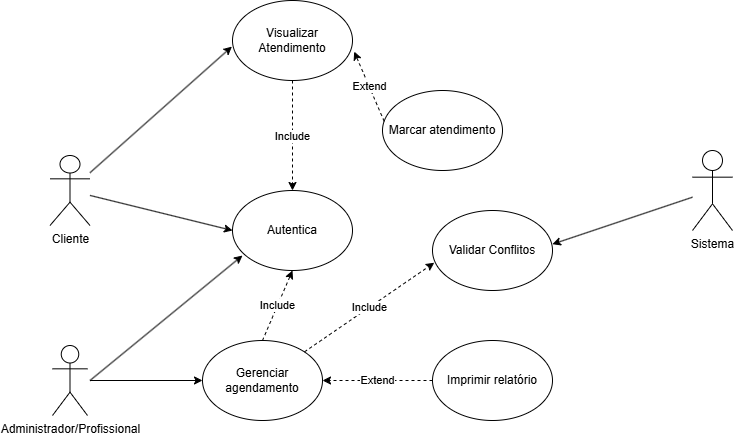

The diagram above was exported from draw.io. Its source (the exported page's mxGraphModel, read from the mxfile embedded in the PNG):
<mxGraphModel dx="975" dy="1681" grid="1" gridSize="10" guides="1" tooltips="1" connect="1" arrows="1" fold="1" page="1" pageScale="1" pageWidth="827" pageHeight="1169" math="0" shadow="0">
  <root>
    <mxCell id="0" />
    <mxCell id="1" parent="0" />
    <mxCell id="tmSZPsZuKAjT0SxW-4ad-2" parent="1" style="shape=umlActor;verticalLabelPosition=bottom;verticalAlign=top;html=1;outlineConnect=0;" value="Cliente" vertex="1">
      <mxGeometry height="70" width="40" x="97.5" y="115" as="geometry" />
    </mxCell>
    <mxCell id="tmSZPsZuKAjT0SxW-4ad-9" parent="1" style="ellipse;whiteSpace=wrap;html=1;" value="Autentica" vertex="1">
      <mxGeometry height="80" width="120" x="280" y="150" as="geometry" />
    </mxCell>
    <mxCell id="tmSZPsZuKAjT0SxW-4ad-13" parent="1" style="shape=umlActor;verticalLabelPosition=bottom;verticalAlign=top;html=1;outlineConnect=0;" value="Administrador/Profissional" vertex="1">
      <mxGeometry height="70" width="35" x="100" y="305" as="geometry" />
    </mxCell>
    <mxCell id="tmSZPsZuKAjT0SxW-4ad-16" parent="1" style="ellipse;whiteSpace=wrap;html=1;" value="Gerenciar agendamento" vertex="1">
      <mxGeometry height="80" width="120" x="250" y="300" as="geometry" />
    </mxCell>
    <mxCell id="tmSZPsZuKAjT0SxW-4ad-24" edge="1" parent="1" style="endArrow=classic;html=1;rounded=0;entryX=0.083;entryY=0.813;entryDx=0;entryDy=0;entryPerimeter=0;" target="tmSZPsZuKAjT0SxW-4ad-9" value="">
      <mxGeometry height="50" relative="1" width="50" as="geometry">
        <mxPoint x="137.5" y="340" as="sourcePoint" />
        <mxPoint x="187.5" y="290" as="targetPoint" />
      </mxGeometry>
    </mxCell>
    <mxCell id="tmSZPsZuKAjT0SxW-4ad-25" edge="1" parent="1" source="tmSZPsZuKAjT0SxW-4ad-2" style="endArrow=classic;html=1;rounded=0;entryX=0;entryY=0.5;entryDx=0;entryDy=0;" target="tmSZPsZuKAjT0SxW-4ad-9" value="">
      <mxGeometry height="50" relative="1" width="50" as="geometry">
        <mxPoint x="140" y="160" as="sourcePoint" />
        <mxPoint x="200" y="100" as="targetPoint" />
      </mxGeometry>
    </mxCell>
    <mxCell id="tmSZPsZuKAjT0SxW-4ad-26" edge="1" parent="1" style="endArrow=classic;html=1;rounded=0;entryX=0;entryY=0.5;entryDx=0;entryDy=0;" target="tmSZPsZuKAjT0SxW-4ad-16" value="">
      <mxGeometry height="50" relative="1" width="50" as="geometry">
        <mxPoint x="137.5" y="340" as="sourcePoint" />
        <mxPoint x="240" y="340" as="targetPoint" />
      </mxGeometry>
    </mxCell>
    <mxCell id="tmSZPsZuKAjT0SxW-4ad-27" parent="1" style="ellipse;whiteSpace=wrap;html=1;" value="Visualizar Atendimento" vertex="1">
      <mxGeometry height="80" width="120" x="280" y="-40" as="geometry" />
    </mxCell>
    <mxCell id="tmSZPsZuKAjT0SxW-4ad-28" edge="1" parent="1" source="tmSZPsZuKAjT0SxW-4ad-2" style="endArrow=classic;html=1;rounded=0;entryX=-0.005;entryY=0.576;entryDx=0;entryDy=0;entryPerimeter=0;" target="tmSZPsZuKAjT0SxW-4ad-27" value="">
      <mxGeometry height="50" relative="1" width="50" as="geometry">
        <mxPoint x="140" y="160" as="sourcePoint" />
        <mxPoint x="310" y="145" as="targetPoint" />
      </mxGeometry>
    </mxCell>
    <mxCell id="tmSZPsZuKAjT0SxW-4ad-29" edge="1" parent="1" source="tmSZPsZuKAjT0SxW-4ad-16" style="endArrow=classic;html=1;rounded=0;curved=0;strokeColor=none;dashed=1;entryX=0.5;entryY=1;entryDx=0;entryDy=0;exitX=0.5;exitY=0;exitDx=0;exitDy=0;" target="tmSZPsZuKAjT0SxW-4ad-9" value="">
      <mxGeometry relative="1" as="geometry">
        <mxPoint x="270" y="250" as="sourcePoint" />
        <mxPoint x="370" y="250" as="targetPoint" />
      </mxGeometry>
    </mxCell>
    <mxCell id="tmSZPsZuKAjT0SxW-4ad-31" connectable="0" parent="tmSZPsZuKAjT0SxW-4ad-29" style="edgeLabel;html=1;align=center;verticalAlign=middle;resizable=0;points=[];" value="&lt;div&gt;&lt;br&gt;&lt;/div&gt;" vertex="1">
      <mxGeometry relative="1" x="0.0155" as="geometry">
        <mxPoint as="offset" />
      </mxGeometry>
    </mxCell>
    <mxCell id="tmSZPsZuKAjT0SxW-4ad-33" edge="1" parent="1" style="endArrow=classic;html=1;rounded=0;entryX=0.5;entryY=1;entryDx=0;entryDy=0;dashed=1;" target="tmSZPsZuKAjT0SxW-4ad-9" value="">
      <mxGeometry relative="1" as="geometry">
        <mxPoint x="310" y="300" as="sourcePoint" />
        <mxPoint x="360" y="250" as="targetPoint" />
      </mxGeometry>
    </mxCell>
    <mxCell id="tmSZPsZuKAjT0SxW-4ad-34" connectable="0" parent="tmSZPsZuKAjT0SxW-4ad-33" style="edgeLabel;resizable=0;html=1;;align=center;verticalAlign=middle;" value="Include" vertex="1">
      <mxGeometry relative="1" as="geometry" />
    </mxCell>
    <mxCell id="tmSZPsZuKAjT0SxW-4ad-36" connectable="0" parent="1" style="edgeLabel;html=1;align=center;verticalAlign=middle;resizable=0;points=[];" value="&lt;div&gt;&lt;br&gt;&lt;/div&gt;" vertex="1">
      <mxGeometry x="330" y="230" as="geometry" />
    </mxCell>
    <mxCell id="tmSZPsZuKAjT0SxW-4ad-38" edge="1" parent="1" source="tmSZPsZuKAjT0SxW-4ad-27" style="endArrow=classic;html=1;rounded=0;dashed=1;exitX=0.5;exitY=1;exitDx=0;exitDy=0;entryX=0.5;entryY=0;entryDx=0;entryDy=0;" target="tmSZPsZuKAjT0SxW-4ad-9" value="">
      <mxGeometry relative="1" as="geometry">
        <mxPoint x="310" y="120" as="sourcePoint" />
        <mxPoint x="380" y="90" as="targetPoint" />
      </mxGeometry>
    </mxCell>
    <mxCell id="tmSZPsZuKAjT0SxW-4ad-39" connectable="0" parent="tmSZPsZuKAjT0SxW-4ad-38" style="edgeLabel;resizable=0;html=1;;align=center;verticalAlign=middle;" value="Include" vertex="1">
      <mxGeometry relative="1" as="geometry" />
    </mxCell>
    <mxCell id="tmSZPsZuKAjT0SxW-4ad-40" parent="1" style="ellipse;whiteSpace=wrap;html=1;" value="Imprimir relatório" vertex="1">
      <mxGeometry height="80" width="120" x="480" y="300" as="geometry" />
    </mxCell>
    <mxCell id="tmSZPsZuKAjT0SxW-4ad-41" parent="1" style="shape=umlActor;verticalLabelPosition=bottom;verticalAlign=top;html=1;outlineConnect=0;" value="Sistema" vertex="1">
      <mxGeometry height="80" width="40" x="740" y="110" as="geometry" />
    </mxCell>
    <mxCell id="tmSZPsZuKAjT0SxW-4ad-42" edge="1" parent="1" source="tmSZPsZuKAjT0SxW-4ad-40" style="endArrow=classic;html=1;rounded=0;exitX=0;exitY=0.5;exitDx=0;exitDy=0;entryX=1;entryY=0.5;entryDx=0;entryDy=0;dashed=1;" target="tmSZPsZuKAjT0SxW-4ad-16" value="">
      <mxGeometry relative="1" as="geometry">
        <mxPoint x="371" y="340" as="sourcePoint" />
        <mxPoint x="420" y="310" as="targetPoint" />
      </mxGeometry>
    </mxCell>
    <mxCell id="tmSZPsZuKAjT0SxW-4ad-43" connectable="0" parent="tmSZPsZuKAjT0SxW-4ad-42" style="edgeLabel;resizable=0;html=1;;align=center;verticalAlign=middle;" value="Extend" vertex="1">
      <mxGeometry relative="1" as="geometry" />
    </mxCell>
    <mxCell id="tmSZPsZuKAjT0SxW-4ad-44" parent="1" style="ellipse;whiteSpace=wrap;html=1;" value="Validar Conflitos" vertex="1">
      <mxGeometry height="80" width="120" x="480" y="170" as="geometry" />
    </mxCell>
    <mxCell id="tmSZPsZuKAjT0SxW-4ad-45" edge="1" parent="1" source="tmSZPsZuKAjT0SxW-4ad-16" style="endArrow=classic;html=1;rounded=0;entryX=0.015;entryY=0.653;entryDx=0;entryDy=0;entryPerimeter=0;dashed=1;" target="tmSZPsZuKAjT0SxW-4ad-44" value="">
      <mxGeometry relative="1" as="geometry">
        <mxPoint x="370" y="260" as="sourcePoint" />
        <mxPoint x="470" y="260" as="targetPoint" />
      </mxGeometry>
    </mxCell>
    <mxCell id="tmSZPsZuKAjT0SxW-4ad-46" connectable="0" parent="tmSZPsZuKAjT0SxW-4ad-45" style="edgeLabel;resizable=0;html=1;;align=center;verticalAlign=middle;" value="Include" vertex="1">
      <mxGeometry relative="1" as="geometry" />
    </mxCell>
    <mxCell id="tmSZPsZuKAjT0SxW-4ad-47" edge="1" parent="1" source="tmSZPsZuKAjT0SxW-4ad-41" style="endArrow=classic;html=1;rounded=0;entryX=0.999;entryY=0.421;entryDx=0;entryDy=0;entryPerimeter=0;" target="tmSZPsZuKAjT0SxW-4ad-44" value="">
      <mxGeometry height="50" relative="1" width="50" as="geometry">
        <mxPoint x="600" y="140" as="sourcePoint" />
        <mxPoint x="630" y="180" as="targetPoint" />
      </mxGeometry>
    </mxCell>
    <mxCell id="tmSZPsZuKAjT0SxW-4ad-49" parent="1" style="ellipse;whiteSpace=wrap;html=1;" value="Marcar atendimento" vertex="1">
      <mxGeometry height="80" width="120" x="430" y="50" as="geometry" />
    </mxCell>
    <mxCell id="tmSZPsZuKAjT0SxW-4ad-56" edge="1" parent="1" source="tmSZPsZuKAjT0SxW-4ad-49" style="endArrow=classic;html=1;rounded=0;dashed=1;exitX=0.014;exitY=0.386;exitDx=0;exitDy=0;entryX=1.014;entryY=0.639;entryDx=0;entryDy=0;exitPerimeter=0;entryPerimeter=0;" target="tmSZPsZuKAjT0SxW-4ad-27" value="">
      <mxGeometry relative="1" as="geometry">
        <mxPoint x="410" y="70" as="sourcePoint" />
        <mxPoint x="410" y="180" as="targetPoint" />
      </mxGeometry>
    </mxCell>
    <mxCell id="tmSZPsZuKAjT0SxW-4ad-57" connectable="0" parent="tmSZPsZuKAjT0SxW-4ad-56" style="edgeLabel;resizable=0;html=1;;align=center;verticalAlign=middle;" value="Extend" vertex="1">
      <mxGeometry relative="1" as="geometry" />
    </mxCell>
  </root>
</mxGraphModel>